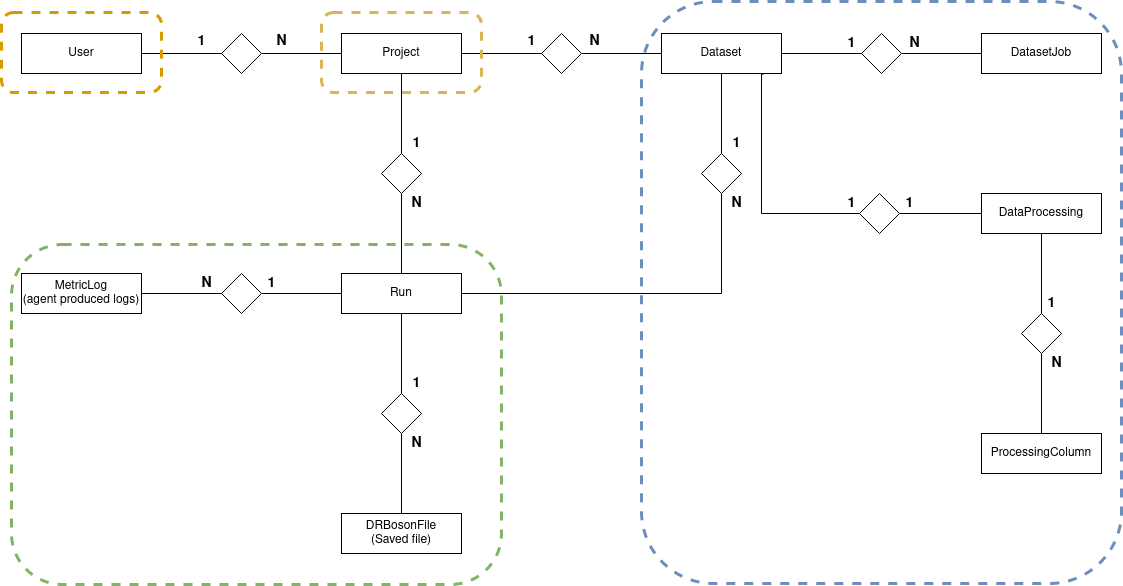

The diagram above was exported from draw.io. Its source (the exported page's mxGraphModel, read from the mxfile embedded in the PNG):
<mxGraphModel dx="1736" dy="784" grid="1" gridSize="10" guides="1" tooltips="1" connect="1" arrows="1" fold="1" page="1" pageScale="1" pageWidth="850" pageHeight="1100" math="0" shadow="0">
  <root>
    <mxCell id="0" />
    <mxCell id="1" parent="0" />
    <mxCell id="NpNn6OiXVvcrb5ExZtED-1" value="User" style="rounded=0;whiteSpace=wrap;html=1;" parent="1" vertex="1">
      <mxGeometry x="80" y="40" width="120" height="40" as="geometry" />
    </mxCell>
    <mxCell id="NpNn6OiXVvcrb5ExZtED-5" value="" style="edgeStyle=orthogonalEdgeStyle;rounded=0;orthogonalLoop=1;jettySize=auto;html=1;endArrow=none;endFill=0;" parent="1" source="NpNn6OiXVvcrb5ExZtED-2" target="NpNn6OiXVvcrb5ExZtED-4" edge="1">
      <mxGeometry relative="1" as="geometry" />
    </mxCell>
    <mxCell id="NpNn6OiXVvcrb5ExZtED-2" value="" style="rhombus;whiteSpace=wrap;html=1;" parent="1" vertex="1">
      <mxGeometry x="280" y="40" width="40" height="40" as="geometry" />
    </mxCell>
    <mxCell id="NpNn6OiXVvcrb5ExZtED-3" value="" style="endArrow=none;html=1;exitX=1;exitY=0.5;exitDx=0;exitDy=0;entryX=0;entryY=0.5;entryDx=0;entryDy=0;" parent="1" source="NpNn6OiXVvcrb5ExZtED-1" target="NpNn6OiXVvcrb5ExZtED-2" edge="1">
      <mxGeometry width="50" height="50" relative="1" as="geometry">
        <mxPoint x="230" y="110" as="sourcePoint" />
        <mxPoint x="260" y="60" as="targetPoint" />
      </mxGeometry>
    </mxCell>
    <mxCell id="NpNn6OiXVvcrb5ExZtED-11" value="" style="edgeStyle=orthogonalEdgeStyle;rounded=0;orthogonalLoop=1;jettySize=auto;html=1;endArrow=none;endFill=0;fontSize=14;" parent="1" source="NpNn6OiXVvcrb5ExZtED-4" target="NpNn6OiXVvcrb5ExZtED-10" edge="1">
      <mxGeometry relative="1" as="geometry" />
    </mxCell>
    <mxCell id="NpNn6OiXVvcrb5ExZtED-18" value="" style="edgeStyle=orthogonalEdgeStyle;rounded=0;orthogonalLoop=1;jettySize=auto;html=1;endArrow=none;endFill=0;fontSize=14;" parent="1" source="NpNn6OiXVvcrb5ExZtED-4" target="NpNn6OiXVvcrb5ExZtED-17" edge="1">
      <mxGeometry relative="1" as="geometry" />
    </mxCell>
    <mxCell id="NpNn6OiXVvcrb5ExZtED-4" value="Project" style="whiteSpace=wrap;html=1;" parent="1" vertex="1">
      <mxGeometry x="400" y="40" width="120" height="40" as="geometry" />
    </mxCell>
    <mxCell id="NpNn6OiXVvcrb5ExZtED-6" value="N" style="text;html=1;align=center;verticalAlign=middle;resizable=0;points=[];autosize=1;fontSize=14;fontStyle=1" parent="1" vertex="1">
      <mxGeometry x="325" y="38" width="30" height="20" as="geometry" />
    </mxCell>
    <mxCell id="NpNn6OiXVvcrb5ExZtED-7" value="1" style="text;html=1;align=center;verticalAlign=middle;resizable=0;points=[];autosize=1;fontSize=14;fontStyle=1" parent="1" vertex="1">
      <mxGeometry x="250" y="38" width="20" height="20" as="geometry" />
    </mxCell>
    <mxCell id="NpNn6OiXVvcrb5ExZtED-14" value="" style="edgeStyle=orthogonalEdgeStyle;rounded=0;orthogonalLoop=1;jettySize=auto;html=1;endArrow=none;endFill=0;fontSize=14;" parent="1" source="NpNn6OiXVvcrb5ExZtED-10" target="NpNn6OiXVvcrb5ExZtED-13" edge="1">
      <mxGeometry relative="1" as="geometry" />
    </mxCell>
    <mxCell id="NpNn6OiXVvcrb5ExZtED-10" value="" style="rhombus;whiteSpace=wrap;html=1;" parent="1" vertex="1">
      <mxGeometry x="440" y="160" width="40" height="40" as="geometry" />
    </mxCell>
    <mxCell id="NpNn6OiXVvcrb5ExZtED-35" value="" style="edgeStyle=none;rounded=0;orthogonalLoop=1;jettySize=auto;html=1;endArrow=none;endFill=0;fontSize=14;" parent="1" source="NpNn6OiXVvcrb5ExZtED-13" target="NpNn6OiXVvcrb5ExZtED-34" edge="1">
      <mxGeometry relative="1" as="geometry" />
    </mxCell>
    <mxCell id="NpNn6OiXVvcrb5ExZtED-43" value="" style="edgeStyle=none;rounded=0;orthogonalLoop=1;jettySize=auto;html=1;endArrow=none;endFill=0;fontSize=14;" parent="1" source="NpNn6OiXVvcrb5ExZtED-13" target="NpNn6OiXVvcrb5ExZtED-42" edge="1">
      <mxGeometry relative="1" as="geometry" />
    </mxCell>
    <mxCell id="NpNn6OiXVvcrb5ExZtED-13" value="Run" style="whiteSpace=wrap;html=1;" parent="1" vertex="1">
      <mxGeometry x="400" y="280" width="120" height="40" as="geometry" />
    </mxCell>
    <mxCell id="NpNn6OiXVvcrb5ExZtED-15" value="N" style="text;html=1;align=center;verticalAlign=middle;resizable=0;points=[];autosize=1;fontSize=14;fontStyle=1" parent="1" vertex="1">
      <mxGeometry x="460" y="200" width="30" height="20" as="geometry" />
    </mxCell>
    <mxCell id="NpNn6OiXVvcrb5ExZtED-16" value="1" style="text;html=1;align=center;verticalAlign=middle;resizable=0;points=[];autosize=1;fontSize=14;fontStyle=1" parent="1" vertex="1">
      <mxGeometry x="465" y="140" width="20" height="20" as="geometry" />
    </mxCell>
    <mxCell id="NpNn6OiXVvcrb5ExZtED-20" value="" style="edgeStyle=orthogonalEdgeStyle;rounded=0;orthogonalLoop=1;jettySize=auto;html=1;endArrow=none;endFill=0;fontSize=14;" parent="1" source="NpNn6OiXVvcrb5ExZtED-17" target="NpNn6OiXVvcrb5ExZtED-19" edge="1">
      <mxGeometry relative="1" as="geometry" />
    </mxCell>
    <mxCell id="NpNn6OiXVvcrb5ExZtED-17" value="" style="rhombus;whiteSpace=wrap;html=1;" parent="1" vertex="1">
      <mxGeometry x="600" y="40" width="40" height="40" as="geometry" />
    </mxCell>
    <mxCell id="NpNn6OiXVvcrb5ExZtED-26" value="" style="edgeStyle=none;rounded=0;orthogonalLoop=1;jettySize=auto;html=1;endArrow=none;endFill=0;fontSize=14;" parent="1" source="NpNn6OiXVvcrb5ExZtED-19" target="NpNn6OiXVvcrb5ExZtED-25" edge="1">
      <mxGeometry relative="1" as="geometry" />
    </mxCell>
    <mxCell id="yH_MsgJte4DuTURMqAX7-11" style="edgeStyle=orthogonalEdgeStyle;rounded=0;orthogonalLoop=1;jettySize=auto;html=1;exitX=0.85;exitY=1.025;exitDx=0;exitDy=0;endArrow=none;endFill=0;entryX=0;entryY=0.5;entryDx=0;entryDy=0;exitPerimeter=0;" edge="1" parent="1" source="NpNn6OiXVvcrb5ExZtED-19" target="yH_MsgJte4DuTURMqAX7-12">
      <mxGeometry relative="1" as="geometry">
        <mxPoint x="860" y="350" as="targetPoint" />
        <Array as="points">
          <mxPoint x="822" y="80" />
          <mxPoint x="820" y="80" />
          <mxPoint x="820" y="220" />
        </Array>
      </mxGeometry>
    </mxCell>
    <mxCell id="NpNn6OiXVvcrb5ExZtED-19" value="Dataset" style="whiteSpace=wrap;html=1;" parent="1" vertex="1">
      <mxGeometry x="720" y="40" width="120" height="40" as="geometry" />
    </mxCell>
    <mxCell id="NpNn6OiXVvcrb5ExZtED-27" style="edgeStyle=none;rounded=0;orthogonalLoop=1;jettySize=auto;html=1;exitX=0.5;exitY=1;exitDx=0;exitDy=0;entryX=1;entryY=0.5;entryDx=0;entryDy=0;endArrow=none;endFill=0;fontSize=14;" parent="1" source="NpNn6OiXVvcrb5ExZtED-25" target="NpNn6OiXVvcrb5ExZtED-13" edge="1">
      <mxGeometry relative="1" as="geometry">
        <Array as="points">
          <mxPoint x="780" y="300" />
        </Array>
      </mxGeometry>
    </mxCell>
    <mxCell id="NpNn6OiXVvcrb5ExZtED-25" value="" style="rhombus;whiteSpace=wrap;html=1;" parent="1" vertex="1">
      <mxGeometry x="760" y="160" width="40" height="40" as="geometry" />
    </mxCell>
    <mxCell id="NpNn6OiXVvcrb5ExZtED-28" value="1" style="text;html=1;align=center;verticalAlign=middle;resizable=0;points=[];autosize=1;fontSize=14;fontStyle=1" parent="1" vertex="1">
      <mxGeometry x="580" y="38" width="20" height="20" as="geometry" />
    </mxCell>
    <mxCell id="NpNn6OiXVvcrb5ExZtED-29" value="N" style="text;html=1;align=center;verticalAlign=middle;resizable=0;points=[];autosize=1;fontSize=14;fontStyle=1" parent="1" vertex="1">
      <mxGeometry x="638" y="38" width="30" height="20" as="geometry" />
    </mxCell>
    <mxCell id="NpNn6OiXVvcrb5ExZtED-30" value="1" style="text;html=1;align=center;verticalAlign=middle;resizable=0;points=[];autosize=1;fontSize=14;fontStyle=1" parent="1" vertex="1">
      <mxGeometry x="785" y="140" width="20" height="20" as="geometry" />
    </mxCell>
    <mxCell id="NpNn6OiXVvcrb5ExZtED-31" value="N" style="text;html=1;align=center;verticalAlign=middle;resizable=0;points=[];autosize=1;fontSize=14;fontStyle=1" parent="1" vertex="1">
      <mxGeometry x="780" y="200" width="30" height="20" as="geometry" />
    </mxCell>
    <mxCell id="NpNn6OiXVvcrb5ExZtED-37" value="" style="edgeStyle=none;rounded=0;orthogonalLoop=1;jettySize=auto;html=1;endArrow=none;endFill=0;fontSize=14;" parent="1" source="NpNn6OiXVvcrb5ExZtED-34" target="NpNn6OiXVvcrb5ExZtED-36" edge="1">
      <mxGeometry relative="1" as="geometry" />
    </mxCell>
    <mxCell id="NpNn6OiXVvcrb5ExZtED-34" value="" style="rhombus;whiteSpace=wrap;html=1;" parent="1" vertex="1">
      <mxGeometry x="440" y="400" width="40" height="40" as="geometry" />
    </mxCell>
    <mxCell id="NpNn6OiXVvcrb5ExZtED-36" value="DRBosonFile &lt;br&gt;(Saved file)" style="whiteSpace=wrap;html=1;" parent="1" vertex="1">
      <mxGeometry x="400" y="520" width="120" height="40" as="geometry" />
    </mxCell>
    <mxCell id="NpNn6OiXVvcrb5ExZtED-38" value="N" style="text;html=1;align=center;verticalAlign=middle;resizable=0;points=[];autosize=1;fontSize=14;fontStyle=1" parent="1" vertex="1">
      <mxGeometry x="460" y="440" width="30" height="20" as="geometry" />
    </mxCell>
    <mxCell id="NpNn6OiXVvcrb5ExZtED-39" value="1" style="text;html=1;align=center;verticalAlign=middle;resizable=0;points=[];autosize=1;fontSize=14;fontStyle=1" parent="1" vertex="1">
      <mxGeometry x="465" y="380" width="20" height="20" as="geometry" />
    </mxCell>
    <mxCell id="NpNn6OiXVvcrb5ExZtED-45" value="" style="edgeStyle=none;rounded=0;orthogonalLoop=1;jettySize=auto;html=1;endArrow=none;endFill=0;fontSize=14;" parent="1" source="NpNn6OiXVvcrb5ExZtED-42" target="NpNn6OiXVvcrb5ExZtED-44" edge="1">
      <mxGeometry relative="1" as="geometry" />
    </mxCell>
    <mxCell id="NpNn6OiXVvcrb5ExZtED-42" value="" style="rhombus;whiteSpace=wrap;html=1;" parent="1" vertex="1">
      <mxGeometry x="280" y="280" width="40" height="40" as="geometry" />
    </mxCell>
    <mxCell id="NpNn6OiXVvcrb5ExZtED-44" value="MetricLog&lt;br&gt;(agent produced logs)" style="whiteSpace=wrap;html=1;" parent="1" vertex="1">
      <mxGeometry x="80" y="280" width="120" height="40" as="geometry" />
    </mxCell>
    <mxCell id="NpNn6OiXVvcrb5ExZtED-46" value="N" style="text;html=1;align=center;verticalAlign=middle;resizable=0;points=[];autosize=1;fontSize=14;fontStyle=1" parent="1" vertex="1">
      <mxGeometry x="250" y="280" width="30" height="20" as="geometry" />
    </mxCell>
    <mxCell id="NpNn6OiXVvcrb5ExZtED-47" value="1" style="text;html=1;align=center;verticalAlign=middle;resizable=0;points=[];autosize=1;fontSize=14;fontStyle=1" parent="1" vertex="1">
      <mxGeometry x="320" y="280" width="20" height="20" as="geometry" />
    </mxCell>
    <mxCell id="NpNn6OiXVvcrb5ExZtED-48" value="" style="rounded=1;whiteSpace=wrap;html=1;fontSize=14;strokeColor=#82b366;dashed=1;strokeWidth=3;fillColor=none;" parent="1" vertex="1">
      <mxGeometry x="70" y="251" width="490" height="340" as="geometry" />
    </mxCell>
    <mxCell id="NpNn6OiXVvcrb5ExZtED-49" value="" style="rounded=1;whiteSpace=wrap;html=1;dashed=1;strokeWidth=3;fontSize=14;strokeColor=#6c8ebf;fillColor=none;" parent="1" vertex="1">
      <mxGeometry x="700" y="8" width="480" height="582" as="geometry" />
    </mxCell>
    <mxCell id="NpNn6OiXVvcrb5ExZtED-53" value="" style="rounded=1;whiteSpace=wrap;html=1;dashed=1;strokeWidth=3;fontSize=14;strokeColor=#d6b656;fillColor=none;" parent="1" vertex="1">
      <mxGeometry x="380" y="19" width="160" height="80" as="geometry" />
    </mxCell>
    <mxCell id="NpNn6OiXVvcrb5ExZtED-54" value="" style="rounded=1;whiteSpace=wrap;html=1;dashed=1;strokeWidth=3;fontSize=14;strokeColor=#d79b00;fillColor=none;" parent="1" vertex="1">
      <mxGeometry x="60" y="19" width="160" height="80" as="geometry" />
    </mxCell>
    <mxCell id="yH_MsgJte4DuTURMqAX7-1" value="DatasetJob" style="whiteSpace=wrap;html=1;" vertex="1" parent="1">
      <mxGeometry x="1040" y="40" width="120" height="40" as="geometry" />
    </mxCell>
    <mxCell id="yH_MsgJte4DuTURMqAX7-4" value="" style="edgeStyle=orthogonalEdgeStyle;rounded=0;orthogonalLoop=1;jettySize=auto;html=1;endArrow=none;endFill=0;fontSize=14;exitX=1;exitY=0.5;exitDx=0;exitDy=0;" edge="1" parent="1" target="yH_MsgJte4DuTURMqAX7-6" source="NpNn6OiXVvcrb5ExZtED-19">
      <mxGeometry relative="1" as="geometry">
        <mxPoint x="860" y="80" as="sourcePoint" />
      </mxGeometry>
    </mxCell>
    <mxCell id="yH_MsgJte4DuTURMqAX7-5" value="" style="edgeStyle=orthogonalEdgeStyle;rounded=0;orthogonalLoop=1;jettySize=auto;html=1;endArrow=none;endFill=0;fontSize=14;entryX=0;entryY=0.5;entryDx=0;entryDy=0;" edge="1" parent="1" source="yH_MsgJte4DuTURMqAX7-6" target="yH_MsgJte4DuTURMqAX7-1">
      <mxGeometry relative="1" as="geometry">
        <mxPoint x="1010" y="68" as="targetPoint" />
      </mxGeometry>
    </mxCell>
    <mxCell id="yH_MsgJte4DuTURMqAX7-6" value="" style="rhombus;whiteSpace=wrap;html=1;" vertex="1" parent="1">
      <mxGeometry x="920" y="40" width="40" height="40" as="geometry" />
    </mxCell>
    <mxCell id="yH_MsgJte4DuTURMqAX7-7" value="1" style="text;html=1;align=center;verticalAlign=middle;resizable=0;points=[];autosize=1;fontSize=14;fontStyle=1" vertex="1" parent="1">
      <mxGeometry x="900" y="40" width="20" height="20" as="geometry" />
    </mxCell>
    <mxCell id="yH_MsgJte4DuTURMqAX7-8" value="N" style="text;html=1;align=center;verticalAlign=middle;resizable=0;points=[];autosize=1;fontSize=14;fontStyle=1" vertex="1" parent="1">
      <mxGeometry x="958" y="40" width="30" height="20" as="geometry" />
    </mxCell>
    <mxCell id="yH_MsgJte4DuTURMqAX7-17" style="edgeStyle=orthogonalEdgeStyle;rounded=0;orthogonalLoop=1;jettySize=auto;html=1;exitX=0.5;exitY=1;exitDx=0;exitDy=0;entryX=0.5;entryY=0;entryDx=0;entryDy=0;endArrow=none;endFill=0;" edge="1" parent="1" source="yH_MsgJte4DuTURMqAX7-9" target="yH_MsgJte4DuTURMqAX7-16">
      <mxGeometry relative="1" as="geometry" />
    </mxCell>
    <mxCell id="yH_MsgJte4DuTURMqAX7-9" value="DataProcessing" style="whiteSpace=wrap;html=1;" vertex="1" parent="1">
      <mxGeometry x="1040" y="200" width="120" height="40" as="geometry" />
    </mxCell>
    <mxCell id="yH_MsgJte4DuTURMqAX7-13" style="edgeStyle=orthogonalEdgeStyle;rounded=0;orthogonalLoop=1;jettySize=auto;html=1;exitX=1;exitY=0.5;exitDx=0;exitDy=0;endArrow=none;endFill=0;" edge="1" parent="1" source="yH_MsgJte4DuTURMqAX7-12" target="yH_MsgJte4DuTURMqAX7-9">
      <mxGeometry relative="1" as="geometry" />
    </mxCell>
    <mxCell id="yH_MsgJte4DuTURMqAX7-12" value="" style="rhombus;whiteSpace=wrap;html=1;" vertex="1" parent="1">
      <mxGeometry x="918" y="200" width="40" height="40" as="geometry" />
    </mxCell>
    <mxCell id="yH_MsgJte4DuTURMqAX7-14" value="1" style="text;html=1;align=center;verticalAlign=middle;resizable=0;points=[];autosize=1;fontSize=14;fontStyle=1" vertex="1" parent="1">
      <mxGeometry x="900" y="200" width="20" height="20" as="geometry" />
    </mxCell>
    <mxCell id="yH_MsgJte4DuTURMqAX7-15" value="1" style="text;html=1;align=center;verticalAlign=middle;resizable=0;points=[];autosize=1;fontSize=14;fontStyle=1" vertex="1" parent="1">
      <mxGeometry x="958" y="200" width="20" height="20" as="geometry" />
    </mxCell>
    <mxCell id="yH_MsgJte4DuTURMqAX7-19" style="edgeStyle=orthogonalEdgeStyle;rounded=0;orthogonalLoop=1;jettySize=auto;html=1;exitX=0.5;exitY=1;exitDx=0;exitDy=0;endArrow=none;endFill=0;" edge="1" parent="1" source="yH_MsgJte4DuTURMqAX7-16" target="yH_MsgJte4DuTURMqAX7-18">
      <mxGeometry relative="1" as="geometry" />
    </mxCell>
    <mxCell id="yH_MsgJte4DuTURMqAX7-16" value="" style="rhombus;whiteSpace=wrap;html=1;" vertex="1" parent="1">
      <mxGeometry x="1080" y="320" width="40" height="40" as="geometry" />
    </mxCell>
    <mxCell id="yH_MsgJte4DuTURMqAX7-18" value="ProcessingColumn" style="whiteSpace=wrap;html=1;" vertex="1" parent="1">
      <mxGeometry x="1040" y="440" width="120" height="40" as="geometry" />
    </mxCell>
    <mxCell id="yH_MsgJte4DuTURMqAX7-20" value="1" style="text;html=1;align=center;verticalAlign=middle;resizable=0;points=[];autosize=1;fontSize=14;fontStyle=1" vertex="1" parent="1">
      <mxGeometry x="1100" y="300" width="20" height="20" as="geometry" />
    </mxCell>
    <mxCell id="yH_MsgJte4DuTURMqAX7-21" value="N" style="text;html=1;align=center;verticalAlign=middle;resizable=0;points=[];autosize=1;fontSize=14;fontStyle=1" vertex="1" parent="1">
      <mxGeometry x="1100" y="360" width="30" height="20" as="geometry" />
    </mxCell>
  </root>
</mxGraphModel>